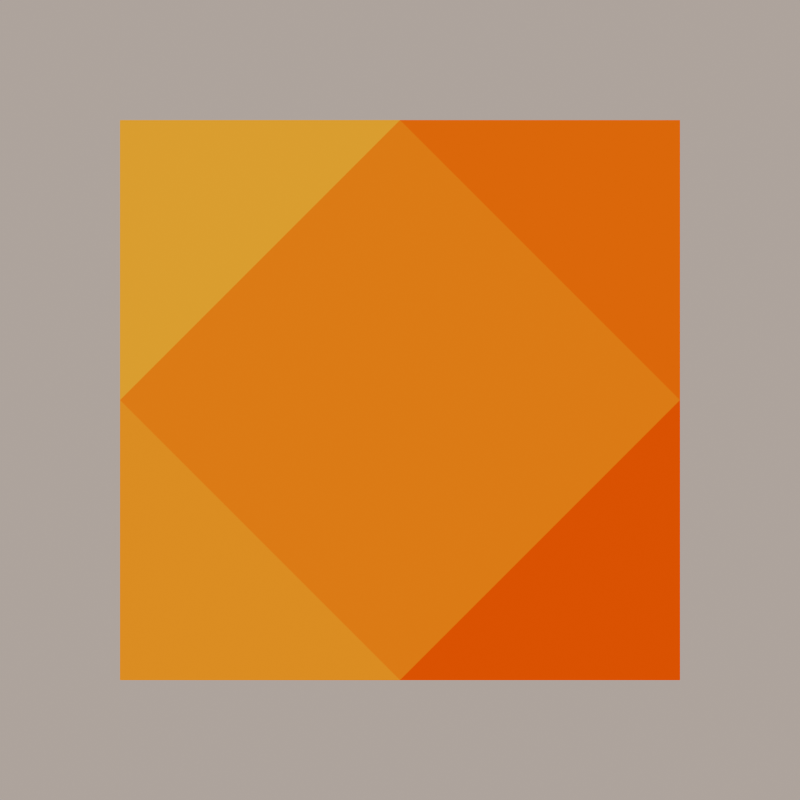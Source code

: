 # Source: tiles_anim_03.blend  (saved by Blender 5.0.118; exported with 4.5.12 LTS)
import bpy
from mathutils import Matrix  # noqa: F401  (used for matrix-valued properties, if any)

bpy.ops.wm.read_factory_settings(use_empty=True)
scene = bpy.context.scene
scene.name = 'scene'

# ---- collections
col_env = bpy.data.collections.new('ENV'); scene.collection.children.link(col_env)
col_tiles = bpy.data.collections.new('tiles'); scene.collection.children.link(col_tiles)
col_presets = bpy.data.collections.new('presets'); scene.collection.children.link(col_presets)
col_presets.hide_render = True

# ---- images (referenced by path relative to the original .blend; pixels are not part of the script)
import os
ASSET_DIR = os.environ.get("B2B_ASSET_DIR", "")  # directory of the original .blend (textures are referenced by path, not embedded)
HERE = os.path.dirname(os.path.abspath(__file__))  # packed textures are extracted next to this script under _unpacked/

def load_image(name, relpath, width, height, colorspace="sRGB"):
    """Load a texture the original file referenced (path relative to the .blend, or extracted next to this script)."""
    p = next((c for c in (os.path.join(HERE, relpath), os.path.join(ASSET_DIR, relpath)) if relpath and os.path.exists(c)), "")
    if p:
        img = bpy.data.images.load(p, check_existing=True)
        img.name = name
    else:  # same state as the original file: an image datablock whose file is absent (Cycles renders it pink)
        img = bpy.data.images.new(name, width, height)
        img.source = "FILE"
        img.filepath = "//" + (relpath or name)
    img.colorspace_settings.name = colorspace
    return img
img_haxe_logo_glyph_png = load_image('haxe-logo-glyph.png', '_unpacked/haxe.945969b8.png', 300, 300, 'sRGB')
img_haxe_logo_glyph_png_002 = load_image('haxe-logo-glyph.png.002', 'haxe-logo-glyph.png', 1024, 1024, 'sRGB')

# ---- materials (node trees are filled in below, after node groups)
mat_material = bpy.data.materials.new('Material')
mat_material.use_backface_culling_lightprobe_volume = False
mat_haxe = bpy.data.materials.new('haxe')
mat_haxe_002 = bpy.data.materials.new('haxe.002')

# ---- material node trees
mat_material.use_nodes = True; mat_material.node_tree.nodes.clear()
_N = mat_material.node_tree.nodes; _L = mat_material.node_tree.links
n0 = _N.new('ShaderNodeBsdfPrincipled'); n0.name = 'Principled BSDF'; n0.location = (-200, 100)
n0.inputs[2].default_value = 0.4864
n1 = _N.new('ShaderNodeOutputMaterial'); n1.name = 'Material Output'; n1.location = (200, 100)
n2 = _N.new('ShaderNodeAmbientOcclusion'); n2.name = 'Ambient Occlusion'; n2.location = (-613, 75)
n2.samples = 32
n2.only_local = True
n2.inputs[0].default_value = (0.3074, 0.3074, 0.3074, 1.0)
n2.inputs[1].default_value = 3.98
n3 = _N.new('ShaderNodeRGB'); n3.name = 'RGB'; n3.location = (-594, 279)
n3.outputs[0].default_value = (0.5, 0.5, 0.5, 1.0)
n4 = _N.new('ShaderNodeMix'); n4.name = 'Mix'; n4.location = (-410, 134)
n4.data_type = 'RGBA'
n4.blend_type = 'DARKEN'
n4.inputs[0].default_value = 0.6083
n5 = _N.new('ShaderNodeTexCoord'); n5.name = 'Texture Coordinate'; n5.location = (-883, 103)
_L.new(n0.outputs[0], n1.inputs[0])
_L.new(n4.outputs[2], n0.inputs[0])
_L.new(n3.outputs[0], n4.inputs[6])
_L.new(n2.outputs[0], n4.inputs[7])
_L.new(n5.outputs[3], n2.inputs[2])
n1.is_active_output = True
mat_haxe.use_nodes = True; mat_haxe.node_tree.nodes.clear()
_N = mat_haxe.node_tree.nodes; _L = mat_haxe.node_tree.links
n0 = _N.new('ShaderNodeOutputMaterial'); n0.name = 'Material Output'; n0.location = (439, 307)
n1 = _N.new('ShaderNodeUVMap'); n1.name = 'UV Map'; n1.location = (-242, 60)
n2 = _N.new('ShaderNodeTexImage'); n2.name = 'Image Texture'; n2.location = (-49, 278)
n2.width = 292
n2.image = img_haxe_logo_glyph_png
n3 = _N.new('ShaderNodeEmission'); n3.name = 'Emission'; n3.location = (280, 285)
n3.inputs[1].default_value = 0.83
_L.new(n1.outputs[0], n2.inputs[0])
_L.new(n2.outputs[0], n3.inputs[0])
_L.new(n3.outputs[0], n0.inputs[0])
n0.is_active_output = True
mat_haxe_002.use_nodes = True; mat_haxe_002.node_tree.nodes.clear()
_N = mat_haxe_002.node_tree.nodes; _L = mat_haxe_002.node_tree.links
n0 = _N.new('ShaderNodeOutputMaterial'); n0.name = 'Material Output'; n0.location = (400, 165)
n1 = _N.new('ShaderNodeUVMap'); n1.name = 'UV Map'; n1.location = (-568, 58)
n2 = _N.new('ShaderNodeTexImage'); n2.name = 'Image Texture'; n2.location = (-347, 144)
n2.width = 292
n2.image = img_haxe_logo_glyph_png_002
n3 = _N.new('ShaderNodeEmission'); n3.name = 'Emission'; n3.location = (108, 207)
n3.inputs[1].default_value = 0.83
_L.new(n1.outputs[0], n2.inputs[0])
_L.new(n2.outputs[0], n3.inputs[0])
_L.new(n3.outputs[0], n0.inputs[0])
n0.is_active_output = True

# ---- world
world_qle_world = bpy.data.worlds.new('QLE World'); scene.world = world_qle_world
world_qle_world.use_nodes = True; world_qle_world.node_tree.nodes.clear()
_N = world_qle_world.node_tree.nodes; _L = world_qle_world.node_tree.links
n0 = _N.new('ShaderNodeBackground'); n0.name = 'Background'; n0.location = (-200, 100)
n0.inputs[1].default_value = 0.35
n1 = _N.new('ShaderNodeOutputWorld'); n1.name = 'World Output'; n1.location = (200, 100)
n2 = _N.new('ShaderNodeBlackbody'); n2.name = 'Blackbody'; n2.location = (0, 0)
n2.inputs[0].default_value = 5454.0
_L.new(n0.outputs[0], n1.inputs[0])
_L.new(n2.outputs[0], n0.inputs[0])
n1.is_active_output = True

# ---- cameras
cam_camera = bpy.data.cameras.new('Camera')
cam_camera.type = 'ORTHO'
cam_camera.clip_end = 100.0
cam_camera.ortho_scale = 2.0

# ---- meshes
me_gem = bpy.data.meshes.new('Gem')
me_gem.from_pydata([(-1.205e-07, -2.832e-07, -1.0), (-1.204e-07, -2.832e-07, 1.0), (0.1626, 0.5, -0.5), (0.5879, 0.8089, 0.0), (0.1642, 0.505, 0.5), (0.4254, 0.3089, -0.5), (0.951, 0.3088, 0.0), (0.4296, 0.312, 0.5), (0.5257, -0.000102, -0.5), (0.951, -0.3092, 0.0), (0.531, -0.000103, 0.5), (0.4253, -0.3091, -0.5), (0.5876, -0.8091, 0.0), (0.4295, -0.3122, 0.5), (0.1624, -0.5, -0.5), (-0.0001936, -1.0, 0.0), (0.164, -0.505, 0.5), (-0.1626, -0.5, -0.5), (-0.5879, -0.8089, 0.0), (-0.1642, -0.505, 0.5), (-0.4254, -0.3089, -0.5), (-0.951, -0.3088, 0.0), (-0.4296, -0.312, 0.5), (-0.5257, 0.0001014, -0.5), (-0.951, 0.3092, 0.0), (-0.531, 0.0001024, 0.5), (-0.4253, 0.3091, -0.5), (-0.5876, 0.8091, 0.0), (-0.4295, 0.3122, 0.5), (-0.1624, 0.5, -0.5), (0.0001933, 1.0, 0.0), (-0.164, 0.505, 0.5)], [], [(5, 0, 2, 3), (5, 3, 6), (6, 3, 7), (7, 3, 4, 1), (8, 0, 5, 6), (8, 6, 9), (9, 6, 10), (10, 6, 7, 1), (11, 0, 8, 9), (11, 9, 12), (12, 9, 13), (13, 9, 10, 1), (14, 0, 11, 12), (14, 12, 15), (15, 12, 16), (16, 12, 13, 1), (17, 0, 14, 15), (17, 15, 18), (18, 15, 19), (19, 15, 16, 1), (20, 0, 17, 18), (20, 18, 21), (21, 18, 22), (22, 18, 19, 1), (23, 0, 20, 21), (23, 21, 24), (24, 21, 25), (25, 21, 22, 1), (26, 0, 23, 24), (26, 24, 27), (27, 24, 28), (28, 24, 25, 1), (29, 0, 26, 27), (29, 27, 30), (30, 27, 31), (31, 27, 28, 1), (2, 0, 29, 30), (2, 30, 3), (3, 30, 4), (4, 30, 31, 1)])
me_gem.materials.append(mat_material)
me_gem.update()
me_haxe_applyed = bpy.data.meshes.new('haxe-applyed')
me_haxe_applyed.from_pydata([(0.0, -0.7, -0.334), (0.0, -0.7, 0.334), (-0.7, 2.705e-07, 0.7), (-0.334, 2.706e-08, 0.7), (-0.7, 6.561e-07, -0.7), (0.7, -2.749e-07, -0.7), (0.7, -6.606e-07, 0.7), (0.334, -4.172e-07, 0.7), (0.7, -5.598e-07, 0.334), (0.7, -3.758e-07, -0.334), (0.334, -3.153e-08, -0.7), (-0.334, 4.127e-07, -0.7), (-0.7, 5.553e-07, -0.334), (-0.7, 3.713e-07, 0.334), (0.0, 0.7, -0.334), (0.0, 0.7, 0.334), (0.0, 0.7, 0.7), (-0.7, 0.7, 2.98e-08), (0.0, 0.7, -0.7), (0.7, 0.7, 2.98e-08), (0.0, -0.7, -0.7), (0.7, -0.7, -2.98e-08), (0.0, -0.7, 0.7), (-0.7, -0.7, -2.98e-08)], [], [(21, 20, 5), (20, 23, 4), (22, 21, 6), (2, 22, 3), (22, 6, 7), (6, 21, 8), (21, 5, 9), (5, 20, 10), (20, 4, 11), (4, 23, 12), (23, 2, 13), (22, 2, 23), (22, 16, 3), (23, 17, 12), (17, 23, 13), (20, 18, 10), (18, 20, 11), (21, 19, 8), (19, 21, 9), (19, 5, 18), (18, 4, 17), (16, 6, 19), (2, 3, 16), (16, 7, 6), (6, 8, 19), (19, 9, 5), (5, 10, 18), (18, 11, 4), (4, 12, 17), (17, 13, 2), (16, 17, 2), (16, 22, 7), (15, 16, 19), (15, 17, 16), (15, 19, 17), (14, 18, 17), (14, 19, 18), (14, 17, 19), (0, 23, 20), (0, 20, 21), (0, 21, 23), (1, 21, 22), (1, 22, 23), (1, 23, 21)])
_k = {(20, 23): 1.0, (20, 21): 1.0, (21, 22): 1.0, (8, 21): 1.0, (5, 21): 1.0, (2, 22): 1.0, (22, 23): 1.0, (2, 23): 1.0, (10, 20): 1.0, (4, 23): 1.0, (4, 20): 1.0, (5, 20): 1.0, (6, 21): 1.0, (6, 22): 1.0, (2, 3): 1.0, (3, 22): 1.0, (7, 22): 1.0, (6, 7): 1.0, (12, 23): 1.0, (6, 8): 1.0, (9, 21): 1.0, (5, 9): 1.0, (5, 10): 1.0, (11, 20): 1.0, (4, 11): 1.0, (4, 12): 1.0, (13, 23): 1.0, (2, 13): 1.0, (17, 18): 1.0, (18, 19): 1.0, (16, 19): 1.0, (8, 19): 1.0, (5, 19): 1.0, (2, 16): 1.0, (16, 17): 1.0, (2, 17): 1.0, (10, 18): 1.0, (4, 17): 1.0, (4, 18): 1.0, (5, 18): 1.0, (6, 19): 1.0, (6, 16): 1.0, (3, 16): 1.0, (7, 16): 1.0, (12, 17): 1.0, (9, 19): 1.0, (11, 18): 1.0, (13, 17): 1.0, (18, 20): 1.0, (19, 21): 1.0, (17, 23): 1.0, (16, 22): 1.0}
me_haxe_applyed.attributes.new('crease_edge', 'FLOAT', 'EDGE').data.foreach_set('value', [_k.get((min(e.vertices), max(e.vertices)), 0.0) for e in me_haxe_applyed.edges])
_uv = me_haxe_applyed.uv_layers.new(name='UVMap')
_uv.uv.foreach_set('vector', [0.7811, 0.4898, 0.5086, 0.2172, 0.8711, 0.1273, 0.4912, 0.2172, 0.2186, 0.4898, 0.1286, 0.1273, 0.5085, 0.7798, 0.7811, 0.5072, 0.8705, 0.8703, 0.1588, 0.8749, 0.4632, 0.7994, 0.3085, 0.8756, 0.5366, 0.7995, 0.8429, 0.8772, 0.6898, 0.8751, 0.8708, 0.8165, 0.8062, 0.5608, 0.8707, 0.6894, 0.8058, 0.4365, 0.8687, 0.1826, 0.8689, 0.3078, 0.8256, 0.1267, 0.5403, 0.1994, 0.6814, 0.1287, 0.4534, 0.1979, 0.1681, 0.1272, 0.3073, 0.1282, 0.1303, 0.1677, 0.2008, 0.452, 0.1316, 0.3106, 0.2011, 0.5447, 0.1304, 0.8299, 0.133, 0.6886, 0.4912, 0.7798, 0.1287, 0.8697, 0.2186, 0.5072, 0.3039, 0.8582, 0.3039, 0.8582, 0.3039, 0.8582, 0.1485, 0.304, 0.1485, 0.304, 0.1485, 0.304, 0.1442, 0.6878, 0.1442, 0.6878, 0.1442, 0.6878, 0.6891, 0.1347, 0.6891, 0.1347, 0.6891, 0.1347, 0.3059, 0.1418, 0.3059, 0.1418, 0.3059, 0.1418, 0.8571, 0.6952, 0.8571, 0.6952, 0.8571, 0.6952, 0.863, 0.3056, 0.863, 0.3056, 0.863, 0.3056, 0.7802, 0.4866, 0.8688, 0.1296, 0.5117, 0.2181, 0.488, 0.2181, 0.1309, 0.1296, 0.2195, 0.4866, 0.5117, 0.7789, 0.8683, 0.868, 0.7802, 0.5104, 0.1678, 0.8734, 0.3086, 0.8741, 0.4541, 0.8024, 0.5463, 0.8028, 0.6898, 0.8736, 0.8331, 0.8755, 0.8695, 0.8089, 0.8694, 0.6894, 0.8088, 0.5684, 0.8084, 0.4284, 0.8675, 0.3079, 0.8674, 0.1906, 0.8171, 0.1282, 0.6814, 0.13, 0.5487, 0.1966, 0.4483, 0.1963, 0.3073, 0.1291, 0.1732, 0.128, 0.1323, 0.1798, 0.1335, 0.3106, 0.1969, 0.44, 0.1969, 0.5579, 0.1351, 0.6885, 0.1327, 0.8168, 0.488, 0.7789, 0.2195, 0.5104, 0.131, 0.8674, 0.6939, 0.8552, 0.6939, 0.8552, 0.6939, 0.8552, 0.4999, 0.6099, 0.4999, 0.7675, 0.7688, 0.4985, 0.4999, 0.6099, 0.2309, 0.4985, 0.4999, 0.7675, 0.4998, 0.6099, 0.7688, 0.4985, 0.2309, 0.4985, 0.4999, 0.3871, 0.4999, 0.2295, 0.2309, 0.4985, 0.4998, 0.3871, 0.7688, 0.4985, 0.4999, 0.2295, 0.4999, 0.3871, 0.2309, 0.4985, 0.7688, 0.4985, 0.4999, 0.3832, 0.2215, 0.4985, 0.4999, 0.2202, 0.4999, 0.3832, 0.4999, 0.2202, 0.7782, 0.4985, 0.4998, 0.3832, 0.7782, 0.4985, 0.2215, 0.4985, 0.4998, 0.6138, 0.7782, 0.4985, 0.4999, 0.7768, 0.4999, 0.6138, 0.4999, 0.7768, 0.2215, 0.4985, 0.4999, 0.6138, 0.2215, 0.4985, 0.7782, 0.4985])
me_haxe_applyed.materials.append(mat_haxe)
me_haxe_applyed.update()
me_haxe_half = bpy.data.meshes.new('haxe-half')
me_haxe_half.from_pydata([(-1.026, -0.2759, -1.026), (1.026, -0.2759, -1.026), (-1.026, -0.2759, 1.026), (1.026, -0.2759, 1.026), (-1.367e-06, -1.165e-07, 2.731), (0.714, -2.063e-08, 2.017), (-2.731, -2.683e-07, 1.522e-06), (-1.26e-06, 9.831e-08, -2.731), (2.731, 2.503e-07, 1.415e-06), (2.017, 1.546e-07, 0.714), (2.017, 2.107e-07, -0.714), (0.714, 1.382e-07, -2.017), (-0.714, 2.475e-09, -2.017), (-2.017, -1.726e-07, -0.714), (-2.017, -2.288e-07, 0.714), (-0.714, -1.563e-07, 2.017), (-1.026, -6.616e-08, -1.026), (1.026, 1.288e-07, -1.026), (-1.026, -1.379e-07, 1.026), (1.026, 4.806e-08, 1.026)], [], [(1, 0, 7), (2, 0, 1, 3), (0, 2, 6), (3, 1, 8), (4, 3, 5), (3, 8, 9), (8, 1, 10), (1, 7, 11), (7, 0, 12), (0, 6, 13), (6, 2, 14), (2, 4, 15), (3, 4, 2), (3, 9, 19), (5, 3, 19), (14, 2, 18), (2, 15, 18), (12, 0, 16), (0, 13, 16), (10, 1, 17), (1, 11, 17)])
_uv = me_haxe_half.uv_layers.new(name='UVMap')
_uv.uv.foreach_set('vector', [0.7836, 0.4985, 0.4999, 0.2147, 0.8773, 0.1211, 0.2161, 0.4985, 0.4999, 0.2147, 0.7836, 0.4985, 0.4999, 0.7823, 0.4999, 0.2147, 0.2161, 0.4985, 0.1224, 0.1211, 0.4999, 0.7823, 0.7836, 0.4985, 0.8767, 0.8765, 0.1225, 0.8758, 0.4999, 0.7823, 0.3081, 0.8768, 0.4999, 0.7823, 0.8796, 0.8786, 0.6898, 0.876, 0.8796, 0.8786, 0.7836, 0.4985, 0.8795, 0.6897, 0.7836, 0.4985, 0.8773, 0.1211, 0.8774, 0.3073, 0.8773, 0.1211, 0.4999, 0.2147, 0.6915, 0.12, 0.4999, 0.2147, 0.1224, 0.1211, 0.3065, 0.1225, 0.1224, 0.1211, 0.2161, 0.4985, 0.1242, 0.3108, 0.2161, 0.4985, 0.1225, 0.8758, 0.126, 0.6889, 0.4999, 0.7823, 0.1225, 0.8758, 0.2161, 0.4985, 0.6939, 0.8502, 0.6939, 0.8502, 0.6939, 0.8502, 0.3039, 0.8532, 0.3039, 0.8532, 0.3039, 0.8532, 0.1485, 0.304, 0.1485, 0.304, 0.1485, 0.304, 0.1442, 0.6878, 0.1442, 0.6878, 0.1442, 0.6878, 0.6891, 0.1363, 0.6891, 0.1363, 0.6891, 0.1363, 0.3059, 0.1434, 0.3059, 0.1434, 0.3059, 0.1434, 0.8554, 0.6952, 0.8554, 0.6952, 0.8554, 0.6952, 0.8614, 0.3056, 0.8614, 0.3056, 0.8614, 0.3056])
me_haxe_half.materials.append(mat_haxe_002)
me_haxe_half.update()

# ---- objects
ob_tileselector = bpy.data.objects.new('TileSelector', None)
ob_camera = bpy.data.objects.new('Camera', cam_camera)
ob_gem = bpy.data.objects.new('Gem', me_gem)
ob_haxe = bpy.data.objects.new('haxe', None)
ob_logo = bpy.data.objects.new('logo', me_haxe_applyed)
ob_logo_preset = bpy.data.objects.new('logo-preset', img_haxe_logo_glyph_png)
ob_haxe_logo = bpy.data.objects.new('haxe-logo', me_haxe_half)

# ---- transforms, parenting, visibility, modifiers, constraints
ob_tileselector.location = (0.0, -1.5, 0.0)
ob_camera.parent = ob_tileselector
ob_camera.location = (0.0, 0.0, 0.0)
ob_camera.rotation_euler = (1.571, -0.0, 0.0)
ob_camera.lock_rotations_4d = False
ob_camera.empty_display_type = 'ARROWS'
ob_camera.color = (0.0, 0.0, 0.0, 0.0)
ob_camera.display_type = 'WIRE'
ob_camera.lineart.crease_threshold = 0.0
ob_gem.location = (6.0, 0.0, 0.0)
ob_haxe.location = (0.0, 0.0, 0.0)
ob_haxe.empty_display_type = 'CUBE'
ob_logo.parent = ob_haxe
ob_logo.location = (0.0, 0.0, 0.0)
_vg = ob_logo.vertex_groups.new(name='outCrease')
_m = ob_logo.modifiers.new('Subdivision', 'SUBSURF')
_m.levels = 4
_m = ob_logo.modifiers.new('Cast', 'CAST')
_m.use_radius_as_size = False
_m.factor = 0.0
ob_logo_preset.location = (0.0, -0.13, 0.0)
ob_logo_preset.rotation_euler = (1.571, -0.7854, -1.344e-07)
ob_logo_preset.scale = (0.3605, 0.3605, 0.3605)
ob_logo_preset.empty_display_type = 'IMAGE'
ob_logo_preset.empty_display_size = 5.0
ob_logo_preset.hide_render = True
ob_haxe_logo.location = (0.0, 0.0, 0.0)
ob_haxe_logo.rotation_euler = (5.565e-08, -0.7854, -1.344e-07)
ob_haxe_logo.scale = (0.3625, 0.3625, 0.3625)
ob_haxe_logo.hide_render = True
_m = ob_haxe_logo.modifiers.new('Mirror', 'MIRROR')
_m.use_axis = (False, True, False)
_m.merge_threshold = 0.045

# ---- collection membership
col_env.objects.link(ob_tileselector)
col_env.objects.link(ob_camera)
col_tiles.objects.link(ob_gem)
col_tiles.objects.link(ob_haxe)
col_tiles.objects.link(ob_logo)
col_presets.objects.link(ob_logo_preset)
col_presets.objects.link(ob_haxe_logo)

# ---- scene / render settings (as saved in the file)
scene.camera = ob_camera
scene.frame_start = 1; scene.frame_end = 132; scene.frame_set(65)
scene.render.engine = 'CYCLES'
scene.render.resolution_x = 32
scene.render.resolution_y = 32
scene.render.film_transparent = True
scene.render.bake_bias = 0.0
scene.render.bake_samples = 0
scene.cycles.denoising_use_gpu = True
scene.cycles.samples = 512
scene.cycles.sampling_pattern = 'TABULATED_SOBOL'
scene.cycles.use_light_tree = False
scene.cycles.ao_bounces = 3
scene.cycles.ao_bounces_render = 10
scene.eevee.ray_tracing_options.trace_max_roughness = 0.0
scene.view_settings.look = 'AgX - High Contrast'
bpy.context.view_layer.update()
